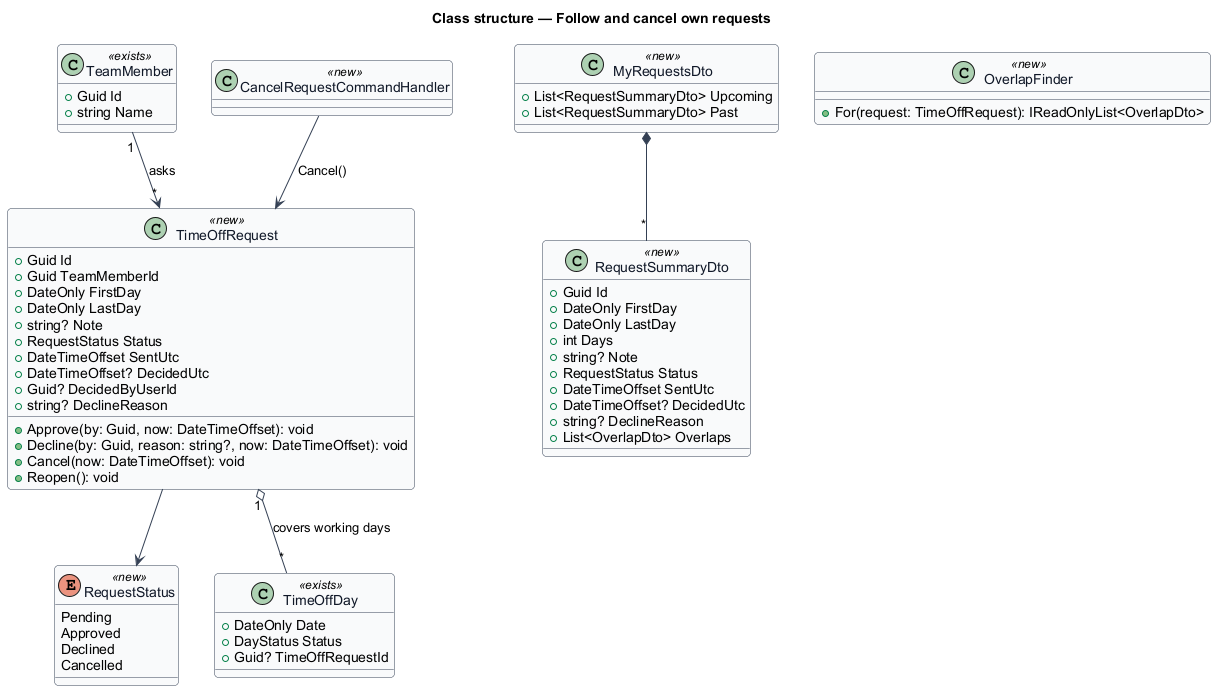

The diagram above was rendered by PlantUML. Its source (embedded in the PNG):
@startuml
skinparam backgroundColor #FFFFFF
skinparam shadowing false
skinparam roundcorner 8
skinparam defaultFontName Arial
skinparam ArrowColor #344054
skinparam class {
  BorderColor #344054
  FontColor #101828
  BackgroundColor #F9FAFB
}
title Class structure — Follow and cancel own requests

class TimeOffRequest <<new>> {
  +Guid Id
  +Guid TeamMemberId
  +DateOnly FirstDay
  +DateOnly LastDay
  +string? Note
  +RequestStatus Status
  +DateTimeOffset SentUtc
  +DateTimeOffset? DecidedUtc
  +Guid? DecidedByUserId
  +string? DeclineReason
  +Approve(by: Guid, now: DateTimeOffset): void
  +Decline(by: Guid, reason: string?, now: DateTimeOffset): void
  +Cancel(now: DateTimeOffset): void
  +Reopen(): void
}
enum RequestStatus <<new>> {
  Pending
  Approved
  Declined
  Cancelled
}
class TimeOffDay <<exists>> {
  +DateOnly Date
  +DayStatus Status
  +Guid? TimeOffRequestId
}
class TeamMember <<exists>> {
  +Guid Id
  +string Name
}
TimeOffRequest --> RequestStatus
TeamMember "1" --> "*" TimeOffRequest : asks
TimeOffRequest "1" o-- "*" TimeOffDay : covers working days

class MyRequestsDto <<new>> {
  +List<RequestSummaryDto> Upcoming
  +List<RequestSummaryDto> Past
}
class RequestSummaryDto <<new>> {
  +Guid Id
  +DateOnly FirstDay
  +DateOnly LastDay
  +int Days
  +string? Note
  +RequestStatus Status
  +DateTimeOffset SentUtc
  +DateTimeOffset? DecidedUtc
  +string? DeclineReason
  +List<OverlapDto> Overlaps
}
class OverlapFinder <<new>> {
  +For(request: TimeOffRequest): IReadOnlyList<OverlapDto>
}
class CancelRequestCommandHandler <<new>>
MyRequestsDto *-- "*" RequestSummaryDto
CancelRequestCommandHandler --> TimeOffRequest : Cancel()
@enduml